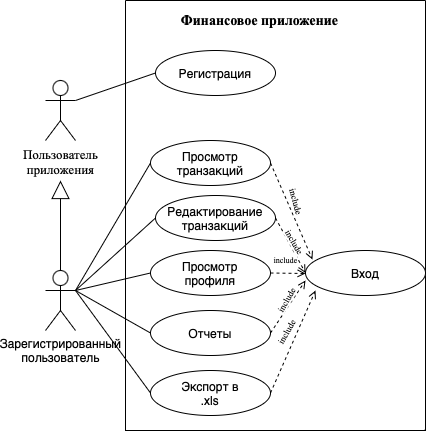

The diagram above was exported from draw.io. Its source (the exported page's mxGraphModel, read from the mxfile embedded in the PNG):
<mxGraphModel dx="793" dy="473" grid="1" gridSize="10" guides="1" tooltips="1" connect="1" arrows="1" fold="1" page="1" pageScale="1" pageWidth="827" pageHeight="1169" math="0" shadow="0">
  <root>
    <mxCell id="0" />
    <mxCell id="1" parent="0" />
    <mxCell id="pkJhzEHzip6oLuLhZJ2v-1" value="&lt;font style=&quot;font-size: 13px;&quot; face=&quot;Times New Roman&quot;&gt;Пользователь &lt;br&gt;приложения&lt;/font&gt;" style="shape=umlActor;verticalLabelPosition=bottom;verticalAlign=top;html=1;outlineConnect=0;" vertex="1" parent="1">
      <mxGeometry x="150" y="110" width="30" height="60" as="geometry" />
    </mxCell>
    <mxCell id="pkJhzEHzip6oLuLhZJ2v-2" value="Зарегистрированный&lt;br&gt;пользователь" style="shape=umlActor;verticalLabelPosition=bottom;verticalAlign=top;html=1;outlineConnect=0;" vertex="1" parent="1">
      <mxGeometry x="150" y="300" width="30" height="60" as="geometry" />
    </mxCell>
    <mxCell id="pkJhzEHzip6oLuLhZJ2v-4" value="" style="endArrow=block;endSize=16;endFill=0;html=1;rounded=0;exitX=0.5;exitY=0;exitDx=0;exitDy=0;exitPerimeter=0;" edge="1" parent="1" source="pkJhzEHzip6oLuLhZJ2v-2">
      <mxGeometry y="20" width="160" relative="1" as="geometry">
        <mxPoint x="80" y="290" as="sourcePoint" />
        <mxPoint x="165" y="210" as="targetPoint" />
        <mxPoint as="offset" />
      </mxGeometry>
    </mxCell>
    <mxCell id="pkJhzEHzip6oLuLhZJ2v-5" value="" style="swimlane;startSize=0;" vertex="1" parent="1">
      <mxGeometry x="230" y="30" width="300" height="430" as="geometry" />
    </mxCell>
    <mxCell id="pkJhzEHzip6oLuLhZJ2v-7" value="Вход" style="ellipse;whiteSpace=wrap;html=1;" vertex="1" parent="pkJhzEHzip6oLuLhZJ2v-5">
      <mxGeometry x="180" y="250" width="120" height="45" as="geometry" />
    </mxCell>
    <mxCell id="pkJhzEHzip6oLuLhZJ2v-8" value="Просмотр транзакций" style="ellipse;whiteSpace=wrap;html=1;" vertex="1" parent="pkJhzEHzip6oLuLhZJ2v-5">
      <mxGeometry x="25" y="140" width="120" height="45" as="geometry" />
    </mxCell>
    <mxCell id="pkJhzEHzip6oLuLhZJ2v-9" value="Редактирование&lt;br&gt;транзакций" style="ellipse;whiteSpace=wrap;html=1;" vertex="1" parent="pkJhzEHzip6oLuLhZJ2v-5">
      <mxGeometry x="30" y="195" width="120" height="45" as="geometry" />
    </mxCell>
    <mxCell id="pkJhzEHzip6oLuLhZJ2v-10" value="Регистрация" style="ellipse;whiteSpace=wrap;html=1;" vertex="1" parent="pkJhzEHzip6oLuLhZJ2v-5">
      <mxGeometry x="30" y="50" width="120" height="45" as="geometry" />
    </mxCell>
    <mxCell id="pkJhzEHzip6oLuLhZJ2v-11" value="Просмотр&lt;br&gt;профиля" style="ellipse;whiteSpace=wrap;html=1;" vertex="1" parent="pkJhzEHzip6oLuLhZJ2v-5">
      <mxGeometry x="25" y="250" width="120" height="45" as="geometry" />
    </mxCell>
    <mxCell id="pkJhzEHzip6oLuLhZJ2v-13" value="Экспорт в&lt;br&gt;.xls" style="ellipse;whiteSpace=wrap;html=1;" vertex="1" parent="pkJhzEHzip6oLuLhZJ2v-5">
      <mxGeometry x="25" y="370" width="120" height="45" as="geometry" />
    </mxCell>
    <mxCell id="pkJhzEHzip6oLuLhZJ2v-12" value="Отчеты" style="ellipse;whiteSpace=wrap;html=1;" vertex="1" parent="pkJhzEHzip6oLuLhZJ2v-5">
      <mxGeometry x="25" y="310" width="120" height="45" as="geometry" />
    </mxCell>
    <mxCell id="pkJhzEHzip6oLuLhZJ2v-21" value="" style="endArrow=open;html=1;rounded=0;dashed=1;exitX=1;exitY=0.5;exitDx=0;exitDy=0;entryX=0.058;entryY=0.2;entryDx=0;entryDy=0;endFill=0;entryPerimeter=0;fontFamily=Times New Roman;" edge="1" parent="pkJhzEHzip6oLuLhZJ2v-5" source="pkJhzEHzip6oLuLhZJ2v-8" target="pkJhzEHzip6oLuLhZJ2v-7">
      <mxGeometry width="50" height="50" relative="1" as="geometry">
        <mxPoint x="110" y="220" as="sourcePoint" />
        <mxPoint x="160" y="170" as="targetPoint" />
      </mxGeometry>
    </mxCell>
    <mxCell id="pkJhzEHzip6oLuLhZJ2v-30" value="include" style="edgeLabel;html=1;align=center;verticalAlign=middle;resizable=0;points=[];fontFamily=Times New Roman;rotation=75;fontSize=9;" vertex="1" connectable="0" parent="pkJhzEHzip6oLuLhZJ2v-21">
      <mxGeometry x="-0.3392" y="3" relative="1" as="geometry">
        <mxPoint x="10" y="7" as="offset" />
      </mxGeometry>
    </mxCell>
    <mxCell id="pkJhzEHzip6oLuLhZJ2v-24" value="" style="endArrow=open;html=1;rounded=0;dashed=1;exitX=1;exitY=0.5;exitDx=0;exitDy=0;endFill=0;entryX=0;entryY=0.5;entryDx=0;entryDy=0;" edge="1" parent="pkJhzEHzip6oLuLhZJ2v-5" source="pkJhzEHzip6oLuLhZJ2v-9" target="pkJhzEHzip6oLuLhZJ2v-7">
      <mxGeometry width="50" height="50" relative="1" as="geometry">
        <mxPoint x="175" y="193" as="sourcePoint" />
        <mxPoint x="210" y="303" as="targetPoint" />
      </mxGeometry>
    </mxCell>
    <mxCell id="pkJhzEHzip6oLuLhZJ2v-29" value="include" style="edgeLabel;html=1;align=center;verticalAlign=middle;resizable=0;points=[];fontFamily=Times New Roman;rotation=60;fontSize=9;" vertex="1" connectable="0" parent="pkJhzEHzip6oLuLhZJ2v-24">
      <mxGeometry x="-0.3261" y="2" relative="1" as="geometry">
        <mxPoint x="8" y="5" as="offset" />
      </mxGeometry>
    </mxCell>
    <mxCell id="pkJhzEHzip6oLuLhZJ2v-23" value="&lt;p style=&quot;line-height: 0%; font-size: 8px;&quot;&gt;include&lt;/p&gt;" style="endArrow=open;html=1;rounded=0;dashed=1;exitX=1;exitY=0.5;exitDx=0;exitDy=0;endFill=0;fontFamily=Times New Roman;fontSize=8;spacing=0;" edge="1" parent="pkJhzEHzip6oLuLhZJ2v-5" source="pkJhzEHzip6oLuLhZJ2v-11">
      <mxGeometry x="-0.1532" y="13" width="50" height="50" relative="1" as="geometry">
        <mxPoint x="165" y="183" as="sourcePoint" />
        <mxPoint x="180" y="273" as="targetPoint" />
        <mxPoint as="offset" />
      </mxGeometry>
    </mxCell>
    <mxCell id="pkJhzEHzip6oLuLhZJ2v-35" value="Финансовое приложение" style="text;strokeColor=none;fillColor=none;html=1;fontSize=14;fontStyle=1;verticalAlign=middle;align=center;fontFamily=Times New Roman;" vertex="1" parent="pkJhzEHzip6oLuLhZJ2v-5">
      <mxGeometry x="84" width="100" height="40" as="geometry" />
    </mxCell>
    <mxCell id="pkJhzEHzip6oLuLhZJ2v-15" value="" style="endArrow=none;html=1;rounded=0;exitX=1;exitY=0.3333333333333333;exitDx=0;exitDy=0;exitPerimeter=0;entryX=0;entryY=0.5;entryDx=0;entryDy=0;" edge="1" parent="1" source="pkJhzEHzip6oLuLhZJ2v-1" target="pkJhzEHzip6oLuLhZJ2v-10">
      <mxGeometry width="50" height="50" relative="1" as="geometry">
        <mxPoint x="340" y="320" as="sourcePoint" />
        <mxPoint x="390" y="270" as="targetPoint" />
      </mxGeometry>
    </mxCell>
    <mxCell id="pkJhzEHzip6oLuLhZJ2v-16" value="" style="endArrow=none;html=1;rounded=0;exitX=1;exitY=0.3333333333333333;exitDx=0;exitDy=0;exitPerimeter=0;entryX=0;entryY=0.5;entryDx=0;entryDy=0;" edge="1" parent="1" source="pkJhzEHzip6oLuLhZJ2v-2" target="pkJhzEHzip6oLuLhZJ2v-8">
      <mxGeometry width="50" height="50" relative="1" as="geometry">
        <mxPoint x="340" y="320" as="sourcePoint" />
        <mxPoint x="390" y="270" as="targetPoint" />
      </mxGeometry>
    </mxCell>
    <mxCell id="pkJhzEHzip6oLuLhZJ2v-17" value="" style="endArrow=none;html=1;rounded=0;exitX=1;exitY=0.3333333333333333;exitDx=0;exitDy=0;exitPerimeter=0;entryX=0;entryY=0.5;entryDx=0;entryDy=0;" edge="1" parent="1" source="pkJhzEHzip6oLuLhZJ2v-2" target="pkJhzEHzip6oLuLhZJ2v-9">
      <mxGeometry width="50" height="50" relative="1" as="geometry">
        <mxPoint x="340" y="320" as="sourcePoint" />
        <mxPoint x="390" y="270" as="targetPoint" />
      </mxGeometry>
    </mxCell>
    <mxCell id="pkJhzEHzip6oLuLhZJ2v-18" value="" style="endArrow=none;html=1;rounded=0;exitX=1;exitY=0.3333333333333333;exitDx=0;exitDy=0;exitPerimeter=0;entryX=0;entryY=0.5;entryDx=0;entryDy=0;" edge="1" parent="1" source="pkJhzEHzip6oLuLhZJ2v-2" target="pkJhzEHzip6oLuLhZJ2v-11">
      <mxGeometry width="50" height="50" relative="1" as="geometry">
        <mxPoint x="340" y="320" as="sourcePoint" />
        <mxPoint x="390" y="270" as="targetPoint" />
      </mxGeometry>
    </mxCell>
    <mxCell id="pkJhzEHzip6oLuLhZJ2v-19" value="" style="endArrow=none;html=1;rounded=0;exitX=1;exitY=0.3333333333333333;exitDx=0;exitDy=0;exitPerimeter=0;entryX=0;entryY=0.5;entryDx=0;entryDy=0;" edge="1" parent="1" source="pkJhzEHzip6oLuLhZJ2v-2" target="pkJhzEHzip6oLuLhZJ2v-12">
      <mxGeometry width="50" height="50" relative="1" as="geometry">
        <mxPoint x="340" y="320" as="sourcePoint" />
        <mxPoint x="390" y="270" as="targetPoint" />
      </mxGeometry>
    </mxCell>
    <mxCell id="pkJhzEHzip6oLuLhZJ2v-20" value="" style="endArrow=none;html=1;rounded=0;entryX=0;entryY=0.5;entryDx=0;entryDy=0;" edge="1" parent="1" target="pkJhzEHzip6oLuLhZJ2v-13">
      <mxGeometry width="50" height="50" relative="1" as="geometry">
        <mxPoint x="180" y="320" as="sourcePoint" />
        <mxPoint x="390" y="270" as="targetPoint" />
      </mxGeometry>
    </mxCell>
    <mxCell id="pkJhzEHzip6oLuLhZJ2v-22" value="" style="endArrow=open;html=1;rounded=0;dashed=1;exitX=1;exitY=0.5;exitDx=0;exitDy=0;endFill=0;" edge="1" parent="1" source="pkJhzEHzip6oLuLhZJ2v-12">
      <mxGeometry width="50" height="50" relative="1" as="geometry">
        <mxPoint x="385" y="203" as="sourcePoint" />
        <mxPoint x="410" y="310" as="targetPoint" />
      </mxGeometry>
    </mxCell>
    <mxCell id="pkJhzEHzip6oLuLhZJ2v-28" value="include" style="edgeLabel;html=1;align=center;verticalAlign=middle;resizable=0;points=[];fontFamily=Times New Roman;rotation=-60;fontSize=9;" vertex="1" connectable="0" parent="pkJhzEHzip6oLuLhZJ2v-22">
      <mxGeometry x="-0.0374" y="2" relative="1" as="geometry">
        <mxPoint y="-6" as="offset" />
      </mxGeometry>
    </mxCell>
    <mxCell id="pkJhzEHzip6oLuLhZJ2v-33" value="" style="endArrow=open;html=1;rounded=0;dashed=1;exitX=1;exitY=0.5;exitDx=0;exitDy=0;endFill=0;" edge="1" parent="1" source="pkJhzEHzip6oLuLhZJ2v-13">
      <mxGeometry width="50" height="50" relative="1" as="geometry">
        <mxPoint x="385" y="373" as="sourcePoint" />
        <mxPoint x="420" y="320" as="targetPoint" />
      </mxGeometry>
    </mxCell>
    <mxCell id="pkJhzEHzip6oLuLhZJ2v-34" value="include" style="edgeLabel;html=1;align=center;verticalAlign=middle;resizable=0;points=[];fontFamily=Times New Roman;rotation=-60;fontSize=9;" vertex="1" connectable="0" parent="pkJhzEHzip6oLuLhZJ2v-33">
      <mxGeometry x="-0.0374" y="2" relative="1" as="geometry">
        <mxPoint x="-5" y="-10" as="offset" />
      </mxGeometry>
    </mxCell>
  </root>
</mxGraphModel>